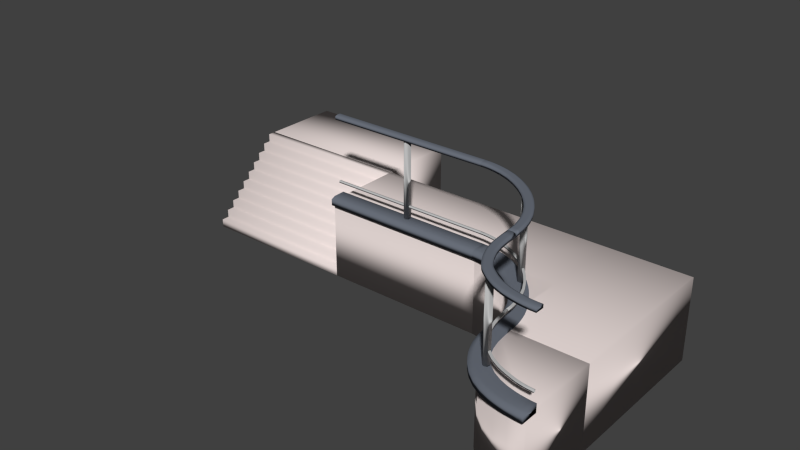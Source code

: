 # Source: architecture.blend  (saved by Blender 2.78.0; exported with 4.5.12 LTS)
import bpy
from mathutils import Matrix  # noqa: F401  (used for matrix-valued properties, if any)

bpy.ops.wm.read_factory_settings(use_empty=True)
scene = bpy.context.scene
scene.name = 'Scene'

# ---- collections
col_collection_1 = bpy.data.collections.new('Collection 1'); scene.collection.children.link(col_collection_1)

# ---- materials (node trees are filled in below, after node groups)
mat_rubberized_gray = bpy.data.materials.new('Rubberized Gray')
mat_rubberized_gray.alpha_threshold = 0.0
mat_rubberized_gray.roughness = 0.5
mat_science_white = bpy.data.materials.new('Science White')
mat_science_white.alpha_threshold = 0.0
mat_science_white.roughness = 0.5
mat_metallic_gray = bpy.data.materials.new('Metallic Gray')
mat_metallic_gray.alpha_threshold = 0.0
mat_metallic_gray.roughness = 0.5
mat_rubberized_gray_002 = bpy.data.materials.new('Rubberized Gray.002')
mat_rubberized_gray_002.alpha_threshold = 0.0
mat_rubberized_gray_002.roughness = 0.5
mat_metallic_gray_004 = bpy.data.materials.new('Metallic Gray.004')
mat_metallic_gray_004.alpha_threshold = 0.0
mat_metallic_gray_004.roughness = 0.5

# ---- material node trees
mat_rubberized_gray.use_nodes = True; mat_rubberized_gray.node_tree.nodes.clear()
_N = mat_rubberized_gray.node_tree.nodes; _L = mat_rubberized_gray.node_tree.links
n0 = _N.new('ShaderNodeOutputMaterial'); n0.name = 'Material Output'; n0.location = (300, 300)
n1 = _N.new('ShaderNodeBsdfDiffuse'); n1.name = 'Diffuse BSDF'; n1.location = (10, 300)
n1.inputs[0].default_value = (0.1529, 0.1714, 0.2086, 1.0)
_L.new(n1.outputs[0], n0.inputs[0])
n0.is_active_output = True
mat_science_white.use_nodes = True; mat_science_white.node_tree.nodes.clear()
_N = mat_science_white.node_tree.nodes; _L = mat_science_white.node_tree.links
n0 = _N.new('ShaderNodeOutputMaterial'); n0.name = 'Material Output'; n0.location = (300, 300)
n1 = _N.new('ShaderNodeBsdfDiffuse'); n1.name = 'Diffuse BSDF'; n1.location = (10, 300)
n1.inputs[0].default_value = (0.7991, 0.7011, 0.6795, 1.0)
_L.new(n1.outputs[0], n0.inputs[0])
n0.is_active_output = True
mat_metallic_gray.use_nodes = True; mat_metallic_gray.node_tree.nodes.clear()
_N = mat_metallic_gray.node_tree.nodes; _L = mat_metallic_gray.node_tree.links
n0 = _N.new('ShaderNodeOutputMaterial'); n0.name = 'Material Output'; n0.location = (300, 300)
n1 = _N.new('ShaderNodeBsdfDiffuse'); n1.name = 'Diffuse BSDF'; n1.location = (10, 300)
n1.inputs[0].default_value = (0.5457, 0.5457, 0.5457, 1.0)
_L.new(n1.outputs[0], n0.inputs[0])
n0.is_active_output = True
mat_rubberized_gray_002.use_nodes = True; mat_rubberized_gray_002.node_tree.nodes.clear()
_N = mat_rubberized_gray_002.node_tree.nodes; _L = mat_rubberized_gray_002.node_tree.links
n0 = _N.new('ShaderNodeOutputMaterial'); n0.name = 'Material Output'; n0.location = (300, 300)
n1 = _N.new('ShaderNodeBsdfDiffuse'); n1.name = 'Diffuse BSDF'; n1.location = (10, 300)
n1.inputs[0].default_value = (0.1529, 0.1714, 0.2086, 1.0)
_L.new(n1.outputs[0], n0.inputs[0])
n0.is_active_output = True
mat_metallic_gray_004.use_nodes = True; mat_metallic_gray_004.node_tree.nodes.clear()
_N = mat_metallic_gray_004.node_tree.nodes; _L = mat_metallic_gray_004.node_tree.links
n0 = _N.new('ShaderNodeOutputMaterial'); n0.name = 'Material Output'; n0.location = (300, 300)
n1 = _N.new('ShaderNodeBsdfDiffuse'); n1.name = 'Diffuse BSDF'; n1.location = (10, 300)
n1.inputs[0].default_value = (0.5457, 0.5457, 0.5457, 1.0)
_L.new(n1.outputs[0], n0.inputs[0])
n0.is_active_output = True

# ---- world
world_world = bpy.data.worlds.new('World'); scene.world = world_world
world_world.color = (0.05088, 0.05088, 0.05088)
world_world.use_sun_shadow = False
world_world.sun_shadow_jitter_overblur = 0.0
world_world.cycles.sampling_method = 'NONE'
world_world.cycles.sample_map_resolution = 256

# ---- meshes
me_cube_005 = bpy.data.meshes.new('Cube.005')
me_cube_005.from_pydata([(-1.0, -1.0, -1.0), (-1.0, 1.0, -1.0), (1.0, -1.0, -1.0), (1.0, 1.0, -1.0), (-1.0, -1.0, 0.5026), (-1.0, -0.5026, 1.0), (-1.0, 0.5026, 1.0), (-1.0, 1.0, 0.5026), (1.0, -0.5026, 1.0), (1.0, -1.0, 0.5026), (1.0, 1.0, 0.5026), (1.0, 0.5026, 1.0), (1.192e-07, 0.7859, -40.0), (1.192e-07, 0.7859, 0.0), (0.03403, 0.3929, -40.0), (0.03403, 0.3929, 0.0), (0.03403, -0.3929, -40.0), (0.03403, -0.3929, 0.0), (1.158e-07, -0.7859, -40.0), (1.158e-07, -0.7859, 0.0), (-0.03403, -0.3929, -40.0), (-0.03403, -0.3929, 0.0), (-0.03403, 0.3929, -40.0), (-0.03403, 0.3929, 0.0), (-1.0, -0.25, -32.5), (-1.0, -0.25, -31.5), (-1.0, 0.25, -32.5), (-1.0, 0.25, -31.5), (1.0, -0.25, -32.5), (1.0, -0.25, -31.5), (1.0, 0.25, -32.5), (1.0, 0.25, -31.5), (-1.0, -3.0, -42.0), (-1.0, 1.0, -42.0), (-1.0, 1.0, -38.0), (1.0, -3.0, -42.0), (1.0, 1.0, -42.0), (1.0, 1.0, -38.0), (-1.0, -3.0, -39.0), (-1.0, -2.0, -38.0), (1.0, -2.0, -38.0), (1.0, -3.0, -39.0), (-1.0, -2.0, -80.0), (-1.0, 18.0, -80.0), (-1.0, 18.0, -40.0), (1.0, -2.0, -80.0), (1.0, 18.0, -80.0), (1.0, 18.0, -40.0), (1.0, 1.0, -42.0), (-1.0, 1.0, -40.0), (-1.0, 1.0, -42.0), (-1.0, -2.0, -42.0), (1.0, 1.0, -40.0), (1.0, -2.0, -42.0)], [], [(8, 11, 6, 5), (10, 11, 8, 9, 2, 3), (4, 5, 6, 7, 1, 0), (0, 1, 3, 2), (7, 10, 3, 1), (6, 11, 10, 7), (8, 5, 4, 9), (9, 4, 0, 2), (12, 13, 15, 14), (14, 15, 17, 16), (16, 17, 19, 18), (18, 19, 21, 20), (15, 13, 23, 21, 19, 17), (22, 23, 13, 12), (20, 21, 23, 22), (12, 14, 16, 18, 20, 22), (25, 27, 26, 24), (27, 31, 30, 26), (31, 29, 28, 30), (29, 25, 24, 28), (24, 26, 30, 28), (29, 31, 27, 25), (40, 37, 34, 39), (34, 37, 36, 33), (38, 39, 34, 33, 32), (32, 33, 36, 35), (37, 40, 41, 35, 36), (40, 39, 38, 41), (41, 38, 32, 35), (44, 47, 46, 43), (47, 52, 48, 53, 45, 46), (42, 43, 46, 45), (50, 48, 52, 49), (51, 50, 49, 44, 43, 42), (49, 52, 47, 44), (53, 51, 42, 45), (48, 50, 51, 53)])
me_cube_005.polygons.foreach_set('use_smooth', [True] * 37)
me_cube_005.polygons.foreach_set('material_index', [0, 0, 0, 0, 0, 0, 0, 0, 2, 2, 2, 2, 2, 2, 2, 2, 2, 2, 2, 2, 2, 2, 0, 0, 0, 0, 0, 0, 0, 1, 1, 1, 0, 1, 1, 1, 0])
me_cube_005.materials.append(mat_rubberized_gray)
me_cube_005.materials.append(mat_science_white)
me_cube_005.materials.append(mat_metallic_gray)
me_cube_005.use_remesh_preserve_volume = False
me_cube_005.use_remesh_preserve_attributes = False
me_cube_005.use_mirror_vertex_groups = False
me_cube_005.update()
me_cube_001 = bpy.data.meshes.new('Cube.001')
me_cube_001.from_pydata([(-1.0, -1.0, -1.0), (-1.0, -1.0, 1.0), (-1.0, 1.0, -1.0), (-1.0, 1.0, 1.0), (1.0, -1.0, -1.0), (1.0, -1.0, 1.0), (1.0, 1.0, -1.0), (1.0, 1.0, 1.0)], [], [(1, 3, 2, 0), (3, 7, 6, 2), (7, 5, 4, 6), (5, 1, 0, 4), (0, 2, 6, 4), (5, 7, 3, 1)])
me_cube_001.polygons.foreach_set('use_smooth', [True] * 6)
me_cube_001.materials.append(mat_science_white)
me_cube_001.use_remesh_preserve_volume = False
me_cube_001.use_remesh_preserve_attributes = False
me_cube_001.use_mirror_vertex_groups = False
me_cube_001.update()
me_cube_002 = bpy.data.meshes.new('Cube.002')
me_cube_002.from_pydata([(-1.0, 0.8, 1.0), (-1.0, 1.0, 1.0), (-1.0, 1.0, -1.0), (-1.0, -1.0, -1.0), (-1.0, -1.0, -0.8), (-1.0, -0.8, -0.8), (-1.0, -0.8, -0.6), (-1.0, -0.6, -0.6), (-1.0, -0.6, -0.4), (-1.0, -0.4, -0.4), (-1.0, -0.4, -0.2), (-1.0, -0.2, -0.2), (-1.0, -0.2, 0.0), (-1.0, 2.384e-07, 0.0), (-1.0, 2.384e-07, 0.2), (-1.0, 0.2, 0.2), (-1.0, 0.2, 0.4), (-1.0, 0.4, 0.4), (-1.0, 0.4, 0.6), (-1.0, 0.6, 0.6), (-1.0, 0.6, 0.8), (-1.0, 0.8, 0.8), (1.0, 0.8, 1.0), (1.0, 1.0, 1.0), (1.0, 1.0, -1.0), (1.0, -1.0, -1.0), (1.0, 0.8, 0.8), (1.0, 0.6, 0.8), (1.0, 0.6, 0.6), (1.0, 0.4, 0.6), (1.0, 0.4, 0.4), (1.0, 0.2, 0.4), (1.0, 0.2, 0.2), (1.0, 2.384e-07, 0.2), (1.0, 2.384e-07, 0.0), (1.0, -0.2, 0.0), (1.0, -0.2, -0.2), (1.0, -0.4, -0.2), (1.0, -0.4, -0.4), (1.0, -0.6, -0.4), (1.0, -0.6, -0.6), (1.0, -0.8, -0.6), (1.0, -0.8, -0.8), (1.0, -1.0, -0.8)], [], [(0, 1, 2, 3, 4, 5, 6, 7, 8, 9, 10, 11, 12, 13, 14, 15, 16, 17, 18, 19, 20, 21), (22, 23, 1, 0), (1, 23, 24, 2), (3, 2, 24, 25), (23, 22, 26, 27, 28, 29, 30, 31, 32, 33, 34, 35, 36, 37, 38, 39, 40, 41, 42, 43, 25, 24), (4, 3, 25, 43), (22, 0, 21, 26), (20, 27, 26, 21), (27, 20, 19, 28), (18, 29, 28, 19), (29, 18, 17, 30), (16, 31, 30, 17), (31, 16, 15, 32), (14, 33, 32, 15), (33, 14, 13, 34), (12, 35, 34, 13), (35, 12, 11, 36), (10, 37, 36, 11), (37, 10, 9, 38), (8, 39, 38, 9), (39, 8, 7, 40), (6, 41, 40, 7), (41, 6, 5, 42), (4, 43, 42, 5)])
me_cube_002.polygons.foreach_set('use_smooth', [True] * 24)
me_cube_002.materials.append(mat_science_white)
me_cube_002.use_remesh_preserve_volume = False
me_cube_002.use_remesh_preserve_attributes = False
me_cube_002.use_mirror_vertex_groups = False
me_cube_002.update()
me_cube_019 = bpy.data.meshes.new('Cube.019')
me_cube_019.from_pydata([(-0.8049, -2.384, -80.0), (-0.8049, -2.384, -40.0), (-0.6173, -3.522, -80.0), (-0.6173, -3.522, -40.0), (-0.4444, -5.371, -80.0), (-0.4444, -5.371, -40.0), (-0.2929, -7.858, -80.0), (-0.2929, -7.858, -40.0), (-0.1685, -10.89, -80.0), (-0.1685, -10.89, -40.0), (-0.07612, -14.35, -80.0), (-0.07612, -14.35, -40.0), (-0.01921, -18.1, -80.0), (-0.01921, -18.1, -40.0), (1.0, -22.0, -40.0), (2.384e-07, -22.0, -40.0), (2.384e-07, -22.0, -80.0), (1.0, -22.0, -80.0), (1.0, -2.0, -40.0), (1.0, -2.0, -80.0), (2.384e-07, -2.0, -40.0), (2.384e-07, -2.0, -80.0), (2.384e-07, 18.0, -40.0), (1.0, 18.0, -40.0), (1.0, 18.0, -80.0), (2.384e-07, 18.0, -80.0), (-1.0, -2.0, -40.0), (-1.0, 18.0, -40.0), (-1.0, 18.0, -80.0), (-1.0, -2.0, -80.0), (-1.0, -1.0, -1.0), (-1.0, 1.0, -1.0), (-1.0, -1.0, 0.5026), (-1.0, -0.5026, 1.0), (-1.0, 0.5026, 1.0), (-1.0, 1.0, 0.5026), (0.15, -22.0, -1.0), (0.1442, -20.61, -1.0), (0.1386, -19.33, -1.0), (0.126, -18.08, -1.0), (0.1108, -16.84, -1.0), (0.09223, -15.63, -1.0), (0.06883, -14.45, -1.0), (0.04482, -13.28, -1.0), (0.01439, -12.17, -1.0), (-0.01616, -11.07, -1.0), (-0.05107, -10.02, -1.0), (-0.08767, -8.993, -1.0), (-0.1264, -8.001, -1.0), (-0.1683, -7.062, -1.0), (-0.2105, -6.129, -1.0), (-0.2574, -5.289, -1.0), (-0.3043, -4.45, -1.0), (-0.3543, -3.686, -1.0), (-0.4056, -2.954, -1.0), (-0.4584, -2.267, -1.0), (-0.5137, -1.656, -1.0), (-0.5692, -1.051, -1.0), (-0.628, -0.5804, -1.0), (-0.687, -0.1127, -1.0), (-0.7479, 0.2442, -1.0), (-0.8098, 0.5471, -1.0), (-0.8724, 0.7834, -1.0), (-0.9362, 0.929, -1.0), (-0.9431, -1.066, -1.0), (-0.8862, -1.198, -1.0), (-0.83, -1.412, -1.0), (-0.7742, -1.685, -1.0), (-0.7191, -2.007, -1.0), (-0.6655, -2.435, -1.0), (-0.6118, -2.86, -1.0), (-0.561, -3.419, -1.0), (-0.5102, -3.978, -1.0), (-0.4616, -4.612, -1.0), (-0.4142, -5.288, -1.0), (-0.368, -5.993, -1.0), (-0.3246, -6.771, -1.0), (-0.2811, -7.547, -1.0), (-0.2421, -8.412, -1.0), (-0.2032, -9.28, -1.0), (-0.1675, -10.2, -1.0), (-0.1337, -11.14, -1.0), (-0.1015, -12.11, -1.0), (-0.07351, -13.13, -1.0), (-0.04543, -14.14, -1.0), (-0.0237, -15.21, -1.0), (-0.002301, -16.28, -1.0), (0.01448, -17.38, -1.0), (0.02815, -18.5, -1.0), (0.03969, -19.62, -1.0), (0.04449, -20.76, -1.0), (0.05, -22.0, -1.0), (-0.9379, 0.4327, 1.0), (-0.8758, 0.2907, 1.0), (-0.8148, 0.05986, 1.0), (-0.7545, -0.2357, 1.0), (-0.695, -0.5837, 1.0), (-0.6373, -1.042, 1.0), (-0.5798, -1.501, 1.0), (-0.5255, -2.095, 1.0), (-0.4713, -2.693, 1.0), (-0.4195, -3.367, 1.0), (-0.3692, -4.085, 1.0), (-0.3202, -4.834, 1.0), (-0.2741, -5.658, 1.0), (-0.2281, -6.482, 1.0), (-0.1867, -7.398, 1.0), (-0.1455, -8.319, 1.0), (-0.1075, -9.292, 1.0), (-0.07163, -10.3, 1.0), (-0.03738, -11.33, 1.0), (-0.007476, -12.41, 1.0), (0.02237, -13.49, 1.0), (0.04581, -14.64, 1.0), (0.06872, -15.79, 1.0), (0.08685, -16.98, 1.0), (0.1016, -18.19, 1.0), (0.114, -19.4, 1.0), (0.1194, -20.64, 1.0), (0.1251, -22.0, 1.0), (0.15, -22.0, 0.5026), (0.1442, -20.61, 0.5026), (0.1386, -19.33, 0.5026), (0.126, -18.08, 0.5026), (0.1108, -16.84, 0.5026), (0.09223, -15.63, 0.5026), (0.06883, -14.45, 0.5026), (0.04482, -13.28, 0.5026), (0.01439, -12.17, 0.5026), (-0.01616, -11.07, 0.5026), (-0.05107, -10.02, 0.5026), (-0.08767, -8.993, 0.5026), (-0.1264, -8.001, 0.5026), (-0.1683, -7.062, 0.5026), (-0.2105, -6.129, 0.5026), (-0.2574, -5.289, 0.5026), (-0.3043, -4.45, 0.5026), (-0.3543, -3.686, 0.5026), (-0.4056, -2.954, 0.5026), (-0.4584, -2.267, 0.5026), (-0.5137, -1.656, 0.5026), (-0.5692, -1.051, 0.5026), (-0.628, -0.5804, 0.5026), (-0.687, -0.1127, 0.5026), (-0.7479, 0.2442, 0.5026), (-0.8098, 0.5471, 0.5026), (-0.8724, 0.7834, 0.5026), (-0.9362, 0.929, 0.5026), (0.07487, -22.0, 1.0), (0.06929, -20.72, 1.0), (0.0643, -19.55, 1.0), (0.05248, -18.39, 1.0), (0.03844, -17.25, 1.0), (0.02121, -16.12, 1.0), (-0.0006872, -15.02, 1.0), (-0.02298, -13.93, 1.0), (-0.05165, -12.89, 1.0), (-0.08026, -11.85, 1.0), (-0.1132, -10.86, 1.0), (-0.1476, -9.898, 1.0), (-0.1841, -8.962, 1.0), (-0.2237, -8.076, 1.0), (-0.2636, -7.194, 1.0), (-0.3079, -6.402, 1.0), (-0.3522, -5.609, 1.0), (-0.3993, -4.89, 1.0), (-0.4477, -4.2, 1.0), (-0.4973, -3.553, 1.0), (-0.5492, -2.98, 1.0), (-0.6012, -2.41, 1.0), (-0.6562, -1.974, 1.0), (-0.7111, -1.536, 1.0), (-0.7677, -1.205, 1.0), (-0.825, -0.9246, 1.0), (-0.8827, -0.7049, 1.0), (-0.9414, -0.57, 1.0), (-0.9431, -1.066, 0.5026), (-0.8862, -1.198, 0.5026), (-0.83, -1.412, 0.5026), (-0.7742, -1.685, 0.5026), (-0.7191, -2.007, 0.5026), (-0.6655, -2.435, 0.5026), (-0.6118, -2.86, 0.5026), (-0.561, -3.419, 0.5026), (-0.5102, -3.978, 0.5026), (-0.4616, -4.612, 0.5026), (-0.4142, -5.288, 0.5026), (-0.368, -5.993, 0.5026), (-0.3246, -6.771, 0.5026), (-0.2811, -7.547, 0.5026), (-0.2421, -8.412, 0.5026), (-0.2032, -9.28, 0.5026), (-0.1675, -10.2, 0.5026), (-0.1337, -11.14, 0.5026), (-0.1015, -12.11, 0.5026), (-0.07351, -13.13, 0.5026), (-0.04543, -14.14, 0.5026), (-0.0237, -15.21, 0.5026), (-0.002301, -16.28, 0.5026), (0.01448, -17.38, 0.5026), (0.02815, -18.5, 0.5026), (0.03969, -19.62, 0.5026), (0.04449, -20.76, 0.5026), (0.05, -22.0, 0.5026), (-1.0, -3.0, -42.0), (-1.0, 1.0, -42.0), (-1.0, 1.0, -38.0), (-1.0, -3.0, -39.0), (-1.0, -2.0, -38.0), (-0.9362, 0.9341, -38.0), (-0.8724, 0.7834, -38.0), (-0.8098, 0.5471, -38.0), (-0.7479, 0.2442, -38.0), (-0.687, -0.1127, -38.0), (-0.628, -0.5804, -38.0), (-0.5691, -1.051, -38.0), (-0.5137, -1.656, -38.0), (-0.4584, -2.267, -38.0), (-0.4056, -2.954, -38.0), (-0.3543, -3.686, -38.0), (-0.3043, -4.45, -38.0), (-0.2574, -5.289, -38.0), (-0.2105, -6.129, -38.0), (-0.1683, -7.062, -38.0), (-0.1264, -8.001, -38.0), (-0.08767, -8.993, -38.0), (-0.05107, -10.02, -38.0), (-0.01616, -11.07, -38.0), (0.01439, -12.17, -38.0), (0.04482, -13.28, -38.0), (0.06883, -14.45, -38.0), (0.09223, -15.63, -38.0), (0.1108, -16.84, -38.0), (0.126, -18.08, -38.0), (0.1386, -19.33, -38.0), (0.1464, -20.61, -38.0), (0.15, -22.0, -38.0), (0.15, -22.0, -42.0), (0.1464, -20.61, -42.0), (0.1386, -19.33, -42.0), (0.126, -18.08, -42.0), (0.1108, -16.84, -42.0), (0.09223, -15.63, -42.0), (0.06883, -14.45, -42.0), (0.04482, -13.28, -42.0), (0.01439, -12.17, -42.0), (-0.01616, -11.07, -42.0), (-0.05107, -10.02, -42.0), (-0.08767, -8.993, -42.0), (-0.1264, -8.001, -42.0), (-0.1683, -7.062, -42.0), (-0.2105, -6.129, -42.0), (-0.2574, -5.289, -42.0), (-0.3043, -4.45, -42.0), (-0.3543, -3.686, -42.0), (-0.4056, -2.954, -42.0), (-0.4584, -2.267, -42.0), (-0.5137, -1.656, -42.0), (-0.5691, -1.051, -42.0), (-0.628, -0.5804, -42.0), (-0.687, -0.1127, -42.0), (-0.7479, 0.2442, -42.0), (-0.8098, 0.5471, -42.0), (-0.8724, 0.7834, -42.0), (-0.9362, 0.9341, -42.0), (-0.95, -3.056, -42.0), (-0.8999, -3.179, -42.0), (-0.8502, -3.371, -42.0), (-0.8005, -3.615, -42.0), (-0.7513, -3.901, -42.0), (-0.7029, -4.289, -42.0), (-0.6544, -4.669, -42.0), (-0.6082, -5.181, -42.0), (-0.5619, -5.69, -42.0), (-0.5175, -6.27, -42.0), (-0.4741, -6.89, -42.0), (-0.4316, -7.536, -42.0), (-0.3918, -8.252, -42.0), (-0.3517, -8.964, -42.0), (-0.3159, -9.762, -42.0), (-0.2801, -10.56, -42.0), (-0.2473, -11.4, -42.0), (-0.2164, -12.27, -42.0), (-0.1868, -13.15, -42.0), (-0.1614, -14.08, -42.0), (-0.1357, -15.0, -42.0), (-0.1162, -15.97, -42.0), (-0.09683, -16.94, -42.0), (-0.08184, -17.92, -42.0), (-0.06968, -18.91, -42.0), (-0.05927, -19.91, -42.0), (-0.053, -20.91, -42.0), (-0.05, -22.0, -42.0), (-3.927e-07, -22.0, -38.0), (-0.003146, -20.83, -38.0), (-0.00979, -19.76, -38.0), (-0.02077, -18.71, -38.0), (-0.03368, -17.65, -38.0), (-0.04956, -16.61, -38.0), (-0.06996, -15.59, -38.0), (-0.09055, -14.57, -38.0), (-0.1175, -13.6, -38.0), (-0.1441, -12.63, -38.0), (-0.175, -11.71, -38.0), (-0.2074, -10.8, -38.0), (-0.2417, -9.92, -38.0), (-0.279, -9.087, -38.0), (-0.3164, -8.255, -38.0), (-0.3582, -7.511, -38.0), (-0.3998, -6.764, -38.0), (-0.4441, -6.089, -38.0), (-0.4895, -5.441, -38.0), (-0.536, -4.834, -38.0), (-0.5846, -4.3, -38.0), (-0.6331, -3.765, -38.0), (-0.6842, -3.362, -38.0), (-0.7352, -2.954, -38.0), (-0.7874, -2.65, -38.0), (-0.8401, -2.391, -38.0), (-0.893, -2.188, -38.0), (-0.9465, -2.059, -38.0), (-0.95, -3.056, -39.0), (-0.8999, -3.179, -39.0), (-0.8502, -3.371, -39.0), (-0.8005, -3.615, -39.0), (-0.7513, -3.901, -39.0), (-0.7029, -4.289, -39.0), (-0.6544, -4.669, -39.0), (-0.6082, -5.181, -39.0), (-0.5619, -5.69, -39.0), (-0.5175, -6.27, -39.0), (-0.4741, -6.89, -39.0), (-0.4316, -7.536, -39.0), (-0.3918, -8.252, -39.0), (-0.3517, -8.964, -39.0), (-0.3159, -9.762, -39.0), (-0.2801, -10.56, -39.0), (-0.2473, -11.4, -39.0), (-0.2164, -12.27, -39.0), (-0.1868, -13.15, -39.0), (-0.1614, -14.08, -39.0), (-0.1357, -15.0, -39.0), (-0.1162, -15.97, -39.0), (-0.09683, -16.94, -39.0), (-0.08184, -17.92, -39.0), (-0.06968, -18.91, -39.0), (-0.05927, -19.91, -39.0), (-0.053, -20.91, -39.0), (-0.05, -22.0, -39.0), (-1.0, -0.25, -32.5), (-1.0, -0.25, -31.5), (-1.0, 0.25, -32.5), (-1.0, 0.25, -31.5), (-0.9388, 0.1834, -31.5), (-0.8776, 0.04051, -31.5), (-0.8174, -0.1875, -31.5), (-0.7578, -0.4794, -31.5), (-0.699, -0.8229, -31.5), (-0.6421, -1.276, -31.5), (-0.5851, -1.729, -31.5), (-0.5314, -2.317, -31.5), (-0.4778, -2.909, -31.5), (-0.4266, -3.576, -31.5), (-0.3768, -4.287, -31.5), (-0.3282, -5.029, -31.5), (-0.2826, -5.845, -31.5), (-0.237, -6.661, -31.5), (-0.196, -7.568, -31.5), (-0.1552, -8.481, -31.5), (-0.1176, -9.444, -31.5), (-0.08206, -10.44, -31.5), (-0.04815, -11.46, -31.5), (-0.01858, -12.53, -31.5), (0.01098, -13.6, -31.5), (0.03413, -14.74, -31.5), (0.05678, -15.88, -31.5), (0.07469, -17.05, -31.5), (0.08929, -18.24, -31.5), (0.1015, -19.44, -31.5), (0.1094, -20.66, -31.5), (0.1125, -22.0, -31.5), (0.1125, -22.0, -32.5), (0.1094, -20.66, -32.5), (0.1015, -19.44, -32.5), (0.08929, -18.24, -32.5), (0.07469, -17.05, -32.5), (0.05678, -15.88, -32.5), (0.03413, -14.74, -32.5), (0.01098, -13.6, -32.5), (-0.01858, -12.53, -32.5), (-0.04815, -11.46, -32.5), (-0.08206, -10.44, -32.5), (-0.1176, -9.444, -32.5), (-0.1552, -8.481, -32.5), (-0.196, -7.568, -32.5), (-0.237, -6.661, -32.5), (-0.2826, -5.845, -32.5), (-0.3282, -5.029, -32.5), (-0.3768, -4.287, -32.5), (-0.4266, -3.576, -32.5), (-0.4778, -2.909, -32.5), (-0.5314, -2.317, -32.5), (-0.5851, -1.729, -32.5), (-0.6421, -1.276, -32.5), (-0.699, -0.8229, -32.5), (-0.7578, -0.4794, -32.5), (-0.8174, -0.1875, -32.5), (-0.8776, 0.04051, -32.5), (-0.9388, 0.1834, -32.5), (0.0875, -22.0, -31.5), (0.08446, -20.7, -31.5), (0.0768, -19.51, -31.5), (0.06483, -18.34, -31.5), (0.05061, -17.18, -31.5), (0.03315, -16.04, -31.5), (0.011, -14.93, -31.5), (-0.01159, -13.82, -31.5), (-0.04055, -12.77, -31.5), (-0.06948, -11.72, -31.5), (-0.1027, -10.72, -31.5), (-0.1376, -9.746, -31.5), (-0.1744, -8.8, -31.5), (-0.2144, -7.906, -31.5), (-0.2546, -7.015, -31.5), (-0.2994, -6.215, -31.5), (-0.3441, -5.415, -31.5), (-0.3918, -4.687, -31.5), (-0.4406, -3.991, -31.5), (-0.4908, -3.337, -31.5), (-0.5432, -2.758, -31.5), (-0.5958, -2.182, -31.5), (-0.6514, -1.739, -31.5), (-0.7071, -1.296, -31.5), (-0.7644, -0.9618, -31.5), (-0.8224, -0.6772, -31.5), (-0.881, -0.4547, -31.5), (-0.9405, -0.3154, -31.5), (-0.9405, -0.3154, -32.5), (-0.881, -0.4547, -32.5), (-0.8224, -0.6772, -32.5), (-0.7644, -0.9618, -32.5), (-0.7071, -1.296, -32.5), (-0.6514, -1.739, -32.5), (-0.5958, -2.182, -32.5), (-0.5432, -2.758, -32.5), (-0.4908, -3.337, -32.5), (-0.4406, -3.991, -32.5), (-0.3918, -4.687, -32.5), (-0.3441, -5.415, -32.5), (-0.2994, -6.215, -32.5), (-0.2546, -7.015, -32.5), (-0.2144, -7.906, -32.5), (-0.1744, -8.8, -32.5), (-0.1376, -9.746, -32.5), (-0.1027, -10.72, -32.5), (-0.06948, -11.72, -32.5), (-0.04055, -12.77, -32.5), (-0.01159, -13.82, -32.5), (0.011, -14.93, -32.5), (0.03315, -16.04, -32.5), (0.05061, -17.18, -32.5), (0.06483, -18.34, -32.5), (0.0768, -19.51, -32.5), (0.08446, -20.7, -32.5), (0.0875, -22.0, -32.5), (-0.265, -6.274, -40.0), (-0.265, -6.274, 0.0), (-0.2261, -6.377, -40.0), (-0.2261, -6.377, 0.0), (-0.211, -7.103, -40.0), (-0.211, -7.103, 0.0), (-0.235, -7.726, -40.0), (-0.235, -7.726, 0.0), (-0.2739, -7.623, -40.0), (-0.2739, -7.623, 0.0), (-0.289, -6.897, -40.0), (-0.289, -6.897, 0.0)], [], [(0, 2, 3, 1), (2, 4, 5, 3), (4, 6, 7, 5), (6, 8, 9, 7), (8, 10, 11, 9), (10, 12, 13, 11), (18, 14, 17, 19), (20, 15, 14, 18), (19, 17, 16, 21), (22, 23, 24, 25), (19, 24, 23, 18), (21, 25, 24, 19), (18, 23, 22, 20), (22, 27, 26, 20), (25, 28, 27, 22), (21, 29, 28, 25), (15, 13, 12, 16), (1, 26, 29, 0), (15, 16, 17, 14), (26, 27, 28, 29), (3, 5, 7, 9, 11, 13, 15, 20, 26, 1), (0, 29, 21, 16, 12, 10, 8, 6, 4, 2), (175, 92, 34, 33), (32, 33, 34, 35, 31, 30), (175, 33, 32, 176), (176, 32, 30, 64), (203, 202, 90, 91), (202, 201, 89, 90), (201, 200, 88, 89), (200, 199, 87, 88), (199, 198, 86, 87), (198, 197, 85, 86), (197, 196, 84, 85), (196, 195, 83, 84), (195, 194, 82, 83), (194, 193, 81, 82), (193, 192, 80, 81), (192, 191, 79, 80), (191, 190, 78, 79), (190, 189, 77, 78), (189, 188, 76, 77), (188, 187, 75, 76), (187, 186, 74, 75), (186, 185, 73, 74), (185, 184, 72, 73), (184, 183, 71, 72), (183, 182, 70, 71), (182, 181, 69, 70), (181, 180, 68, 69), (180, 179, 67, 68), (179, 178, 66, 67), (178, 177, 65, 66), (177, 176, 64, 65), (148, 149, 202, 203), (149, 150, 201, 202), (150, 151, 200, 201), (151, 152, 199, 200), (152, 153, 198, 199), (153, 154, 197, 198), (154, 155, 196, 197), (155, 156, 195, 196), (156, 157, 194, 195), (157, 158, 193, 194), (158, 159, 192, 193), (159, 160, 191, 192), (160, 161, 190, 191), (161, 162, 189, 190), (162, 163, 188, 189), (163, 164, 187, 188), (164, 165, 186, 187), (165, 166, 185, 186), (166, 167, 184, 185), (167, 168, 183, 184), (168, 169, 182, 183), (169, 170, 181, 182), (170, 171, 180, 181), (171, 172, 179, 180), (172, 173, 178, 179), (173, 174, 177, 178), (174, 175, 176, 177), (34, 92, 147, 35), (92, 93, 146, 147), (93, 94, 145, 146), (94, 95, 144, 145), (95, 96, 143, 144), (96, 97, 142, 143), (97, 98, 141, 142), (98, 99, 140, 141), (99, 100, 139, 140), (100, 101, 138, 139), (101, 102, 137, 138), (102, 103, 136, 137), (103, 104, 135, 136), (104, 105, 134, 135), (105, 106, 133, 134), (106, 107, 132, 133), (107, 108, 131, 132), (108, 109, 130, 131), (109, 110, 129, 130), (110, 111, 128, 129), (111, 112, 127, 128), (112, 113, 126, 127), (113, 114, 125, 126), (114, 115, 124, 125), (115, 116, 123, 124), (116, 117, 122, 123), (117, 118, 121, 122), (118, 119, 120, 121), (35, 147, 63, 31), (147, 146, 62, 63), (146, 145, 61, 62), (145, 144, 60, 61), (144, 143, 59, 60), (143, 142, 58, 59), (142, 141, 57, 58), (141, 140, 56, 57), (140, 139, 55, 56), (139, 138, 54, 55), (138, 137, 53, 54), (137, 136, 52, 53), (136, 135, 51, 52), (135, 134, 50, 51), (134, 133, 49, 50), (133, 132, 48, 49), (132, 131, 47, 48), (131, 130, 46, 47), (130, 129, 45, 46), (129, 128, 44, 45), (128, 127, 43, 44), (127, 126, 42, 43), (126, 125, 41, 42), (125, 124, 40, 41), (124, 123, 39, 40), (123, 122, 38, 39), (122, 121, 37, 38), (121, 120, 36, 37), (30, 31, 63, 64), (64, 63, 62, 65), (65, 62, 61, 66), (66, 61, 60, 67), (67, 60, 59, 68), (68, 59, 58, 69), (69, 58, 57, 70), (70, 57, 56, 71), (71, 56, 55, 72), (72, 55, 54, 73), (73, 54, 53, 74), (74, 53, 52, 75), (75, 52, 51, 76), (76, 51, 50, 77), (77, 50, 49, 78), (78, 49, 48, 79), (79, 48, 47, 80), (80, 47, 46, 81), (81, 46, 45, 82), (82, 45, 44, 83), (83, 44, 43, 84), (84, 43, 42, 85), (85, 42, 41, 86), (86, 41, 40, 87), (87, 40, 39, 88), (88, 39, 38, 89), (89, 38, 37, 90), (90, 37, 36, 91), (148, 119, 118, 149), (149, 118, 117, 150), (150, 117, 116, 151), (151, 116, 115, 152), (152, 115, 114, 153), (153, 114, 113, 154), (154, 113, 112, 155), (155, 112, 111, 156), (156, 111, 110, 157), (157, 110, 109, 158), (158, 109, 108, 159), (159, 108, 107, 160), (160, 107, 106, 161), (161, 106, 105, 162), (162, 105, 104, 163), (163, 104, 103, 164), (164, 103, 102, 165), (165, 102, 101, 166), (166, 101, 100, 167), (167, 100, 99, 168), (168, 99, 98, 169), (169, 98, 97, 170), (170, 97, 96, 171), (171, 96, 95, 172), (172, 95, 94, 173), (173, 94, 93, 174), (174, 93, 92, 175), (91, 36, 120, 119, 148, 203), (320, 209, 206, 208), (207, 208, 206, 205, 204), (320, 208, 207, 321), (321, 207, 204, 265), (348, 347, 291, 292), (347, 346, 290, 291), (346, 345, 289, 290), (345, 344, 288, 289), (344, 343, 287, 288), (343, 342, 286, 287), (342, 341, 285, 286), (341, 340, 284, 285), (340, 339, 283, 284), (339, 338, 282, 283), (338, 337, 281, 282), (337, 336, 280, 281), (336, 335, 279, 280), (335, 334, 278, 279), (334, 333, 277, 278), (333, 332, 276, 277), (332, 331, 275, 276), (331, 330, 274, 275), (330, 329, 273, 274), (329, 328, 272, 273), (328, 327, 271, 272), (327, 326, 270, 271), (326, 325, 269, 270), (325, 324, 268, 269), (324, 323, 267, 268), (323, 322, 266, 267), (322, 321, 265, 266), (293, 294, 347, 348), (294, 295, 346, 347), (295, 296, 345, 346), (296, 297, 344, 345), (297, 298, 343, 344), (298, 299, 342, 343), (299, 300, 341, 342), (300, 301, 340, 341), (301, 302, 339, 340), (302, 303, 338, 339), (303, 304, 337, 338), (304, 305, 336, 337), (305, 306, 335, 336), (306, 307, 334, 335), (307, 308, 333, 334), (308, 309, 332, 333), (309, 310, 331, 332), (310, 311, 330, 331), (311, 312, 329, 330), (312, 313, 328, 329), (313, 314, 327, 328), (314, 315, 326, 327), (315, 316, 325, 326), (316, 317, 324, 325), (317, 318, 323, 324), (318, 319, 322, 323), (319, 320, 321, 322), (204, 205, 264, 265), (265, 264, 263, 266), (266, 263, 262, 267), (267, 262, 261, 268), (268, 261, 260, 269), (269, 260, 259, 270), (270, 259, 258, 271), (271, 258, 257, 272), (272, 257, 256, 273), (273, 256, 255, 274), (274, 255, 254, 275), (275, 254, 253, 276), (276, 253, 252, 277), (277, 252, 251, 278), (278, 251, 250, 279), (279, 250, 249, 280), (280, 249, 248, 281), (281, 248, 247, 282), (282, 247, 246, 283), (283, 246, 245, 284), (284, 245, 244, 285), (285, 244, 243, 286), (286, 243, 242, 287), (287, 242, 241, 288), (288, 241, 240, 289), (289, 240, 239, 290), (290, 239, 238, 291), (291, 238, 237, 292), (206, 209, 264, 205), (209, 210, 263, 264), (210, 211, 262, 263), (211, 212, 261, 262), (212, 213, 260, 261), (213, 214, 259, 260), (214, 215, 258, 259), (215, 216, 257, 258), (216, 217, 256, 257), (217, 218, 255, 256), (218, 219, 254, 255), (219, 220, 253, 254), (220, 221, 252, 253), (221, 222, 251, 252), (222, 223, 250, 251), (223, 224, 249, 250), (224, 225, 248, 249), (225, 226, 247, 248), (226, 227, 246, 247), (227, 228, 245, 246), (228, 229, 244, 245), (229, 230, 243, 244), (230, 231, 242, 243), (231, 232, 241, 242), (232, 233, 240, 241), (233, 234, 239, 240), (234, 235, 238, 239), (235, 236, 237, 238), (293, 236, 235, 294), (294, 235, 234, 295), (295, 234, 233, 296), (296, 233, 232, 297), (297, 232, 231, 298), (298, 231, 230, 299), (299, 230, 229, 300), (300, 229, 228, 301), (301, 228, 227, 302), (302, 227, 226, 303), (303, 226, 225, 304), (304, 225, 224, 305), (305, 224, 223, 306), (306, 223, 222, 307), (307, 222, 221, 308), (308, 221, 220, 309), (309, 220, 219, 310), (310, 219, 218, 311), (311, 218, 217, 312), (312, 217, 216, 313), (313, 216, 215, 314), (314, 215, 214, 315), (315, 214, 213, 316), (316, 213, 212, 317), (317, 212, 211, 318), (318, 211, 210, 319), (319, 210, 209, 320), (292, 237, 236, 293, 348), (350, 352, 351, 349), (436, 350, 349, 437), (436, 353, 352, 350), (409, 380, 379, 410), (410, 379, 378, 411), (411, 378, 377, 412), (412, 377, 376, 413), (413, 376, 375, 414), (414, 375, 374, 415), (415, 374, 373, 416), (416, 373, 372, 417), (417, 372, 371, 418), (418, 371, 370, 419), (419, 370, 369, 420), (420, 369, 368, 421), (421, 368, 367, 422), (422, 367, 366, 423), (423, 366, 365, 424), (424, 365, 364, 425), (425, 364, 363, 426), (426, 363, 362, 427), (427, 362, 361, 428), (428, 361, 360, 429), (429, 360, 359, 430), (430, 359, 358, 431), (431, 358, 357, 432), (432, 357, 356, 433), (433, 356, 355, 434), (434, 355, 354, 435), (435, 354, 353, 436), (349, 351, 408, 437), (437, 408, 407, 438), (438, 407, 406, 439), (439, 406, 405, 440), (440, 405, 404, 441), (441, 404, 403, 442), (442, 403, 402, 443), (443, 402, 401, 444), (444, 401, 400, 445), (445, 400, 399, 446), (446, 399, 398, 447), (447, 398, 397, 448), (448, 397, 396, 449), (449, 396, 395, 450), (450, 395, 394, 451), (451, 394, 393, 452), (452, 393, 392, 453), (453, 392, 391, 454), (454, 391, 390, 455), (455, 390, 389, 456), (456, 389, 388, 457), (457, 388, 387, 458), (458, 387, 386, 459), (459, 386, 385, 460), (460, 385, 384, 461), (461, 384, 383, 462), (462, 383, 382, 463), (463, 382, 381, 464), (409, 410, 463, 464), (410, 411, 462, 463), (411, 412, 461, 462), (412, 413, 460, 461), (413, 414, 459, 460), (414, 415, 458, 459), (415, 416, 457, 458), (416, 417, 456, 457), (417, 418, 455, 456), (418, 419, 454, 455), (419, 420, 453, 454), (420, 421, 452, 453), (421, 422, 451, 452), (422, 423, 450, 451), (423, 424, 449, 450), (424, 425, 448, 449), (425, 426, 447, 448), (426, 427, 446, 447), (427, 428, 445, 446), (428, 429, 444, 445), (429, 430, 443, 444), (430, 431, 442, 443), (431, 432, 441, 442), (432, 433, 440, 441), (433, 434, 439, 440), (434, 435, 438, 439), (435, 436, 437, 438), (352, 353, 408, 351), (353, 354, 407, 408), (354, 355, 406, 407), (355, 356, 405, 406), (356, 357, 404, 405), (357, 358, 403, 404), (358, 359, 402, 403), (359, 360, 401, 402), (360, 361, 400, 401), (361, 362, 399, 400), (362, 363, 398, 399), (363, 364, 397, 398), (364, 365, 396, 397), (365, 366, 395, 396), (366, 367, 394, 395), (367, 368, 393, 394), (368, 369, 392, 393), (369, 370, 391, 392), (370, 371, 390, 391), (371, 372, 389, 390), (372, 373, 388, 389), (373, 374, 387, 388), (374, 375, 386, 387), (375, 376, 385, 386), (376, 377, 384, 385), (377, 378, 383, 384), (378, 379, 382, 383), (379, 380, 381, 382), (409, 464, 381, 380), (465, 466, 468, 467), (467, 468, 470, 469), (469, 470, 472, 471), (471, 472, 474, 473), (468, 466, 476, 474, 472, 470), (475, 476, 466, 465), (473, 474, 476, 475), (465, 467, 469, 471, 473, 475)])
me_cube_019.polygons.foreach_set('use_smooth', [True] * 456)
me_cube_019.polygons.foreach_set('material_index', [1, 1, 1, 1, 1, 1, 1, 1, 1, 1, 1, 1, 1, 1, 1, 1, 1, 1, 1, 1, 1, 1, 0, 0, 0, 0, 0, 0, 0, 0, 0, 0, 0, 0, 0, 0, 0, 0, 0, 0, 0, 0, 0, 0, 0, 0, 0, 0, 0, 0, 0, 0, 0, 0, 0, 0, 0, 0, 0, 0, 0, 0, 0, 0, 0, 0, 0, 0, 0, 0, 0, 0, 0, 0, 0, 0, 0, 0, 0, 0, 0, 0, 0, 0, 0, 0, 0, 0, 0, 0, 0, 0, 0, 0, 0, 0, 0, 0, 0, 0, 0, 0, 0, 0, 0, 0, 0, 0, 0, 0, 0, 0, 0, 0, 0, 0, 0, 0, 0, 0, 0, 0, 0, 0, 0, 0, 0, 0, 0, 0, 0, 0, 0, 0, 0, 0, 0, 0, 0, 0, 0, 0, 0, 0, 0, 0, 0, 0, 0, 0, 0, 0, 0, 0, 0, 0, 0, 0, 0, 0, 0, 0, 0, 0, 0, 0, 0, 0, 0, 0, 0, 0, 0, 0, 0, 0, 0, 0, 0, 0, 0, 0, 0, 0, 0, 0, 0, 0, 0, 0, 0, 0, 0, 0, 0, 0, 0, 0, 0, 0, 0, 0, 0, 0, 0, 0, 0, 0, 0, 0, 0, 0, 0, 0, 0, 0, 0, 0, 0, 0, 0, 0, 0, 0, 0, 0, 0, 0, 0, 0, 0, 0, 0, 0, 0, 0, 0, 0, 0, 0, 0, 0, 0, 0, 0, 0, 0, 0, 0, 0, 0, 0, 0, 0, 0, 0, 0, 0, 0, 0, 0, 0, 0, 0, 0, 0, 0, 0, 0, 0, 0, 0, 0, 0, 0, 0, 0, 0, 0, 0, 0, 0, 0, 0, 0, 0, 0, 0, 0, 0, 0, 0, 0, 0, 0, 0, 0, 0, 0, 0, 0, 0, 0, 0, 0, 0, 0, 0, 0, 0, 0, 0, 0, 0, 0, 0, 0, 0, 0, 0, 0, 0, 0, 0, 0, 0, 0, 0, 0, 0, 0, 0, 0, 0, 2, 2, 2, 2, 2, 2, 2, 2, 2, 2, 2, 2, 2, 2, 2, 2, 2, 2, 2, 2, 2, 2, 2, 2, 2, 2, 2, 2, 2, 2, 2, 2, 2, 2, 2, 2, 2, 2, 2, 2, 2, 2, 2, 2, 2, 2, 2, 2, 2, 2, 2, 2, 2, 2, 2, 2, 2, 2, 2, 2, 2, 2, 2, 2, 2, 2, 2, 2, 2, 2, 2, 2, 2, 2, 2, 2, 2, 2, 2, 2, 2, 2, 2, 2, 2, 2, 2, 2, 2, 2, 2, 2, 2, 2, 2, 2, 2, 2, 2, 2, 2, 2, 2, 2, 2, 2, 2, 2, 2, 2, 2, 2, 2, 2, 2, 2, 2, 2, 2, 2, 2, 2])
me_cube_019.materials.append(mat_rubberized_gray)
me_cube_019.materials.append(mat_science_white)
me_cube_019.materials.append(mat_metallic_gray)
me_cube_019.use_remesh_preserve_volume = False
me_cube_019.use_remesh_preserve_attributes = False
me_cube_019.use_mirror_vertex_groups = False
me_cube_019.update()
me_cube_036 = bpy.data.meshes.new('Cube.036')
me_cube_036.from_pydata([(-3.258e-07, -10.0, -80.0), (-3.258e-07, -10.0, -40.0), (-0.1951, -9.616, -80.0), (-0.1951, -9.616, -40.0), (-0.3827, -8.478, -80.0), (-0.3827, -8.478, -40.0), (-0.5556, -6.629, -80.0), (-0.5556, -6.629, -40.0), (-0.7071, -4.142, -80.0), (-0.7071, -4.142, -40.0), (-0.8315, -1.111, -80.0), (-0.8315, -1.111, -40.0), (-0.9239, 2.346, -80.0), (-0.9239, 2.346, -40.0), (-0.9808, 6.098, -80.0), (-0.9808, 6.098, -40.0), (-1.0, 10.0, -80.0), (-1.0, 10.0, -40.0), (-3.258e-07, 10.0, -80.0), (-3.258e-07, 10.0, -40.0), (-2.608e-07, -8.25, -31.5), (-0.08366, -8.153, -31.5), (-0.1444, -7.973, -31.5), (-0.2045, -7.735, -31.5), (-0.2642, -7.37, -31.5), (-0.3229, -6.978, -31.5), (-0.3806, -6.563, -31.5), (-0.4371, -6.09, -31.5), (-0.4912, -5.509, -31.5), (-0.5442, -4.896, -31.5), (-0.5927, -4.141, -31.5), (-0.641, -3.384, -31.5), (-0.682, -2.469, -31.5), (-0.7228, -1.553, -31.5), (-0.7565, -0.5336, -31.5), (-0.7889, 0.5066, -31.5), (-0.8159, 1.603, -31.5), (-0.8403, 2.726, -31.5), (-0.8602, 3.882, -31.5), (-0.8758, 5.069, -31.5), (-0.8886, 6.264, -31.5), (-0.8971, 7.475, -31.5), (-0.9056, 8.688, -31.5), (-0.9125, 10.0, -31.5), (-0.9125, 10.0, -32.5), (-0.9056, 8.688, -32.5), (-0.8971, 7.475, -32.5), (-0.8886, 6.264, -32.5), (-0.8758, 5.069, -32.5), (-0.8602, 3.882, -32.5), (-0.8403, 2.726, -32.5), (-0.8159, 1.603, -32.5), (-0.7889, 0.5066, -32.5), (-0.7565, -0.5336, -32.5), (-0.7228, -1.553, -32.5), (-0.682, -2.469, -32.5), (-0.641, -3.384, -32.5), (-0.5927, -4.141, -32.5), (-0.5442, -4.896, -32.5), (-0.4912, -5.509, -32.5), (-0.4371, -6.09, -32.5), (-0.3806, -6.563, -32.5), (-0.3229, -6.978, -32.5), (-0.2642, -7.37, -32.5), (-0.2045, -7.735, -32.5), (-0.1444, -7.973, -32.5), (-0.08366, -8.153, -32.5), (-2.608e-07, -8.25, -32.5), (-0.8875, 10.0, -31.5), (-0.8807, 8.732, -31.5), (-0.8723, 7.543, -31.5), (-0.864, 6.355, -31.5), (-0.8515, 5.187, -31.5), (-0.8363, 4.028, -31.5), (-0.8169, 2.903, -31.5), (-0.7932, 1.812, -31.5), (-0.767, 0.7479, -31.5), (-0.7356, -0.2592, -31.5), (-0.703, -1.247, -31.5), (-0.6635, -2.132, -31.5), (-0.624, -3.018, -31.5), (-0.5772, -3.749, -31.5), (-0.5303, -4.481, -31.5), (-0.4788, -5.074, -31.5), (-0.4263, -5.639, -31.5), (-0.3714, -6.098, -31.5), (-0.3152, -6.503, -31.5), (-0.2579, -6.886, -31.5), (-0.1994, -7.246, -31.5), (-0.1406, -7.479, -31.5), (-0.08104, -7.655, -31.5), (-3.725e-08, -7.75, -31.5), (-3.725e-08, -7.75, -32.5), (-0.08104, -7.655, -32.5), (-0.1406, -7.479, -32.5), (-0.1994, -7.246, -32.5), (-0.2579, -6.886, -32.5), (-0.3152, -6.503, -32.5), (-0.3714, -6.098, -32.5), (-0.4263, -5.639, -32.5), (-0.4788, -5.074, -32.5), (-0.5303, -4.481, -32.5), (-0.5772, -3.749, -32.5), (-0.624, -3.018, -32.5), (-0.6635, -2.132, -32.5), (-0.703, -1.247, -32.5), (-0.7356, -0.2592, -32.5), (-0.767, 0.7479, -32.5), (-0.7932, 1.812, -32.5), (-0.8169, 2.903, -32.5), (-0.8363, 4.028, -32.5), (-0.8515, 5.187, -32.5), (-0.864, 6.355, -32.5), (-0.8723, 7.543, -32.5), (-0.8807, 8.732, -32.5), (-0.8875, 10.0, -32.5), (-0.85, 10.0, -38.0), (-0.8456, 8.683, -38.0), (-0.8402, 7.563, -38.0), (-0.8334, 6.458, -38.0), (-0.8268, 5.353, -38.0), (-0.814, 4.288, -38.0), (-0.8003, 3.228, -38.0), (-0.7813, 2.224, -38.0), (-0.76, 1.245, -38.0), (-0.7354, 0.31, -38.0), (-0.7076, -0.5827, -38.0), (-0.6777, -1.438, -38.0), (-0.6428, -2.216, -38.0), (-0.6071, -2.976, -38.0), (-0.5656, -3.618, -38.0), (-0.5244, -4.269, -38.0), (-0.4773, -4.768, -38.0), (-0.4305, -5.276, -38.0), (-0.38, -5.663, -38.0), (-0.329, -6.031, -38.0), (-0.2761, -6.313, -38.0), (-0.2223, -6.553, -38.0), (-0.1676, -6.737, -38.0), (-0.1122, -6.863, -38.0), (-0.05601, -6.958, -38.0), (-7e-07, -6.98, -38.0), (-7e-07, -6.98, -42.0), (-0.05601, -6.958, -42.0), (-0.1122, -6.863, -42.0), (-0.1676, -6.737, -42.0), (-0.2223, -6.553, -42.0), (-0.2761, -6.313, -42.0), (-0.329, -6.031, -42.0), (-0.38, -5.663, -42.0), (-0.4305, -5.276, -42.0), (-0.4773, -4.768, -42.0), (-0.5244, -4.269, -42.0), (-0.5656, -3.618, -42.0), (-0.6071, -2.976, -42.0), (-0.6428, -2.216, -42.0), (-0.6777, -1.438, -42.0), (-0.7076, -0.5827, -42.0), (-0.7354, 0.31, -42.0), (-0.76, 1.245, -42.0), (-0.7813, 2.224, -42.0), (-0.8003, 3.228, -42.0), (-0.814, 4.288, -42.0), (-0.8268, 5.353, -42.0), (-0.8334, 6.458, -42.0), (-0.8402, 7.563, -42.0), (-0.8456, 8.683, -42.0), (-0.85, 10.0, -42.0), (-1.05, 10.0, -42.0), (-1.045, 8.477, -42.0), (-1.039, 7.18, -42.0), (-1.031, 5.886, -42.0), (-1.023, 4.593, -42.0), (-1.008, 3.304, -42.0), (-0.9909, 2.018, -42.0), (-0.9675, 0.7642, -42.0), (-0.9406, -0.4716, -42.0), (-0.9093, -1.667, -42.0), (-0.8734, -2.822, -42.0), (-0.8341, -3.931, -42.0), (-0.7886, -4.954, -42.0), (-0.7414, -5.942, -42.0), (-0.6876, -6.787, -42.0), (-0.6335, -7.622, -42.0), (-0.574, -8.269, -42.0), (-0.5143, -8.908, -42.0), (-0.452, -9.395, -42.0), (-0.3892, -9.846, -42.0), (-0.3253, -10.19, -42.0), (-0.2609, -10.48, -42.0), (-0.1963, -10.7, -42.0), (-0.1315, -10.84, -42.0), (-0.06703, -10.95, -42.0), (1.239e-07, -11.0, -42.0), (-2.762e-07, -10.0, -38.0), (-0.06427, -9.953, -38.0), (-0.1266, -9.849, -38.0), (-0.1892, -9.706, -38.0), (-0.2513, -9.496, -38.0), (-0.313, -9.221, -38.0), (-0.3741, -8.893, -38.0), (-0.434, -8.462, -38.0), (-0.4933, -8.0, -38.0), (-0.5498, -7.394, -38.0), (-0.6062, -6.784, -38.0), (-0.6571, -5.995, -38.0), (-0.7078, -5.2, -38.0), (-0.7521, -4.27, -38.0), (-0.795, -3.308, -38.0), (-0.8319, -2.262, -38.0), (-0.8658, -1.173, -38.0), (-0.8955, -0.04251, -38.0), (-0.921, 1.129, -38.0), (-0.9433, 2.321, -38.0), (-0.9594, 3.55, -38.0), (-0.9741, 4.783, -38.0), (-0.9819, 6.029, -38.0), (-0.9895, 7.276, -38.0), (-0.9954, 8.528, -38.0), (-1.0, 10.0, -38.0), (-1.05, 10.0, -39.0), (-1.045, 8.477, -39.0), (-1.039, 7.18, -39.0), (-1.031, 5.886, -39.0), (-1.023, 4.593, -39.0), (-1.008, 3.304, -39.0), (-0.9909, 2.018, -39.0), (-0.9675, 0.7642, -39.0), (-0.9406, -0.4716, -39.0), (-0.9093, -1.667, -39.0), (-0.8734, -2.822, -39.0), (-0.8341, -3.931, -39.0), (-0.7886, -4.954, -39.0), (-0.7414, -5.942, -39.0), (-0.6876, -6.787, -39.0), (-0.6335, -7.622, -39.0), (-0.574, -8.269, -39.0), (-0.5143, -8.908, -39.0), (-0.452, -9.395, -39.0), (-0.3892, -9.846, -39.0), (-0.3253, -10.19, -39.0), (-0.2609, -10.48, -39.0), (-0.1963, -10.7, -39.0), (-0.1315, -10.84, -39.0), (-0.06703, -10.95, -39.0), (1.239e-07, -11.0, -39.0), (-0.6865, -2.62, -40.0), (-0.6865, -2.62, 0.0), (-0.6492, -2.372, -40.0), (-0.6492, -2.372, 0.0), (-0.6198, -2.893, -40.0), (-0.6198, -2.893, 0.0), (-0.6277, -3.663, -40.0), (-0.6277, -3.663, 0.0), (-0.665, -3.911, -40.0), (-0.665, -3.911, 0.0), (-0.6944, -3.39, -40.0), (-0.6944, -3.39, 0.0), (-7.569e-07, -7.0, -1.0), (-0.05687, -7.003, -1.0), (-0.1147, -6.948, -1.0), (-0.1721, -6.801, -1.0), (-0.2285, -6.599, -1.0), (-0.2846, -6.352, -1.0), (-0.3386, -6.063, -1.0), (-0.3926, -5.652, -1.0), (-0.4427, -5.237, -1.0), (-0.4929, -4.675, -1.0), (-0.5383, -4.106, -1.0), (-0.5779, -3.513, -1.0), (-0.6227, -2.822, -1.0), (-0.6593, -2.173, -1.0), (-0.6939, -1.311, -1.0), (-0.7236, -0.3518, -1.0), (-0.7512, 0.633, -1.0), (-0.7739, 1.677, -1.0), (-0.7954, 2.73, -1.0), (-0.8099, 3.846, -1.0), (-0.8246, 4.962, -1.0), (-0.8317, 6.114, -1.0), (-0.8388, 7.266, -1.0), (-0.8438, 8.428, -1.0), (-0.85, 10.0, -1.0), (-0.95, 10.0, -1.0), (-0.9436, 8.309, -1.0), (-0.9382, 7.058, -1.0), (-0.9305, 5.811, -1.0), (-0.9226, 4.565, -1.0), (-0.9066, 3.335, -1.0), (-0.8904, 2.106, -1.0), (-0.8665, 0.924, -1.0), (-0.841, -0.2474, -1.0), (-0.8099, -1.364, -1.0), (-0.776, -2.453, -1.0), (-0.7366, -3.442, -1.0), (-0.6946, -4.212, -1.0), (-0.6439, -5.014, -1.0), (-0.5982, -5.707, -1.0), (-0.5463, -6.365, -1.0), (-0.4899, -6.999, -1.0), (-0.4334, -7.478, -1.0), (-0.3735, -7.936, -1.0), (-0.3136, -8.266, -1.0), (-0.2522, -8.543, -1.0), (-0.1905, -8.767, -1.0), (-0.1282, -8.929, -1.0), (-0.06571, -8.995, -1.0), (-1.048e-09, -9.0, -1.0), (-0.8749, 10.0, 1.0), (-0.8686, 8.398, 1.0), (-0.8635, 7.214, 1.0), (-0.8563, 6.038, 1.0), (-0.849, 4.863, 1.0), (-0.834, 3.719, 1.0), (-0.8191, 2.575, 1.0), (-0.7969, 1.489, 1.0), (-0.7735, 0.414, 1.0), (-0.7451, -0.6035, 1.0), (-0.7143, -1.595, 1.0), (-0.6785, -2.489, 1.0), (-0.6406, -3.168, 1.0), (-0.5943, -3.886, 1.0), (-0.5532, -4.504, 1.0), (-0.5062, -5.095, 1.0), (-0.4545, -5.675, 1.0), (-0.4028, -6.106, 1.0), (-0.3473, -6.529, 1.0), (-0.2918, -6.828, 1.0), (-0.2344, -7.083, 1.0), (-0.1766, -7.29, 1.0), (-0.1181, -7.441, 1.0), (-0.05907, -7.498, 1.0), (0.0, -7.497, 1.0), (-7.569e-07, -7.0, 0.5026), (-0.05687, -7.003, 0.5026), (-0.1147, -6.948, 0.5026), (-0.1721, -6.801, 0.5026), (-0.2285, -6.599, 0.5026), (-0.2846, -6.352, 0.5026), (-0.3386, -6.063, 0.5026), (-0.3926, -5.652, 0.5026), (-0.4427, -5.237, 0.5026), (-0.4929, -4.675, 0.5026), (-0.5383, -4.106, 0.5026), (-0.5779, -3.513, 0.5026), (-0.6227, -2.822, 0.5026), (-0.6593, -2.173, 0.5026), (-0.6939, -1.311, 0.5026), (-0.7236, -0.3518, 0.5026), (-0.7512, 0.633, 0.5026), (-0.7739, 1.677, 0.5026), (-0.7954, 2.73, 0.5026), (-0.8099, 3.846, 0.5026), (-0.8246, 4.962, 0.5026), (-0.8317, 6.114, 0.5026), (-0.8388, 7.266, 0.5026), (-0.8438, 8.428, 0.5026), (-0.85, 10.0, 0.5026), (-6.252e-08, -8.503, 1.0), (-0.06351, -8.499, 1.0), (-0.1249, -8.437, 1.0), (-0.1859, -8.278, 1.0), (-0.2463, -8.059, 1.0), (-0.3064, -7.79, 1.0), (-0.3649, -7.47, 1.0), (-0.4233, -7.024, 1.0), (-0.4782, -6.561, 1.0), (-0.533, -5.944, 1.0), (-0.5833, -5.309, 1.0), (-0.6275, -4.641, 1.0), (-0.6767, -3.866, 1.0), (-0.7174, -3.126, 1.0), (-0.7556, -2.169, 1.0), (-0.7884, -1.112, 1.0), (-0.8187, -0.02841, 1.0), (-0.8435, 1.111, 1.0), (-0.8668, 2.261, 1.0), (-0.8826, 3.462, 1.0), (-0.8982, 4.664, 1.0), (-0.9059, 5.886, 1.0), (-0.9135, 7.109, 1.0), (-0.9187, 8.339, 1.0), (-0.9251, 10.0, 1.0), (-0.95, 10.0, 0.5026), (-0.9436, 8.309, 0.5026), (-0.9382, 7.058, 0.5026), (-0.9305, 5.811, 0.5026), (-0.9226, 4.565, 0.5026), (-0.9066, 3.335, 0.5026), (-0.8904, 2.106, 0.5026), (-0.8665, 0.924, 0.5026), (-0.841, -0.2474, 0.5026), (-0.8099, -1.364, 0.5026), (-0.776, -2.453, 0.5026), (-0.7366, -3.442, 0.5026), (-0.6946, -4.212, 0.5026), (-0.6439, -5.014, 0.5026), (-0.5982, -5.707, 0.5026), (-0.5463, -6.365, 0.5026), (-0.4899, -6.999, 0.5026), (-0.4334, -7.478, 0.5026), (-0.3735, -7.936, 0.5026), (-0.3136, -8.266, 0.5026), (-0.2522, -8.543, 0.5026), (-0.1905, -8.767, 0.5026), (-0.1282, -8.929, 0.5026), (-0.06571, -8.995, 0.5026), (1.048e-09, -9.0, 0.5026)], [], [(0, 1, 3, 2), (2, 3, 5, 4), (4, 5, 7, 6), (6, 7, 9, 8), (8, 9, 11, 10), (10, 11, 13, 12), (12, 13, 15, 14), (14, 15, 17, 16), (1, 0, 18, 19), (16, 17, 19, 18), (3, 1, 19, 17, 15, 13, 11, 9, 7, 5), (0, 2, 4, 6, 8, 10, 12, 14, 16, 18), (68, 43, 42, 69), (69, 42, 41, 70), (70, 41, 40, 71), (71, 40, 39, 72), (72, 39, 38, 73), (73, 38, 37, 74), (74, 37, 36, 75), (75, 36, 35, 76), (76, 35, 34, 77), (77, 34, 33, 78), (78, 33, 32, 79), (79, 32, 31, 80), (80, 31, 30, 81), (81, 30, 29, 82), (82, 29, 28, 83), (83, 28, 27, 84), (84, 27, 26, 85), (85, 26, 25, 86), (86, 25, 24, 87), (87, 24, 23, 88), (88, 23, 22, 89), (89, 22, 21, 90), (90, 21, 20, 91), (92, 67, 66, 93), (93, 66, 65, 94), (94, 65, 64, 95), (95, 64, 63, 96), (96, 63, 62, 97), (97, 62, 61, 98), (98, 61, 60, 99), (99, 60, 59, 100), (100, 59, 58, 101), (101, 58, 57, 102), (102, 57, 56, 103), (103, 56, 55, 104), (104, 55, 54, 105), (105, 54, 53, 106), (106, 53, 52, 107), (107, 52, 51, 108), (108, 51, 50, 109), (109, 50, 49, 110), (110, 49, 48, 111), (111, 48, 47, 112), (112, 47, 46, 113), (113, 46, 45, 114), (114, 45, 44, 115), (68, 69, 114, 115), (69, 70, 113, 114), (70, 71, 112, 113), (71, 72, 111, 112), (72, 73, 110, 111), (73, 74, 109, 110), (74, 75, 108, 109), (75, 76, 107, 108), (76, 77, 106, 107), (77, 78, 105, 106), (78, 79, 104, 105), (79, 80, 103, 104), (80, 81, 102, 103), (81, 82, 101, 102), (82, 83, 100, 101), (83, 84, 99, 100), (84, 85, 98, 99), (85, 86, 97, 98), (86, 87, 96, 97), (87, 88, 95, 96), (88, 89, 94, 95), (89, 90, 93, 94), (90, 91, 92, 93), (20, 21, 66, 67), (21, 22, 65, 66), (22, 23, 64, 65), (23, 24, 63, 64), (24, 25, 62, 63), (25, 26, 61, 62), (26, 27, 60, 61), (27, 28, 59, 60), (28, 29, 58, 59), (29, 30, 57, 58), (30, 31, 56, 57), (31, 32, 55, 56), (32, 33, 54, 55), (33, 34, 53, 54), (34, 35, 52, 53), (35, 36, 51, 52), (36, 37, 50, 51), (37, 38, 49, 50), (38, 39, 48, 49), (39, 40, 47, 48), (40, 41, 46, 47), (41, 42, 45, 46), (42, 43, 44, 45), (68, 115, 44, 43), (245, 244, 192, 193), (244, 243, 191, 192), (243, 242, 190, 191), (242, 241, 189, 190), (241, 240, 188, 189), (240, 239, 187, 188), (239, 238, 186, 187), (238, 237, 185, 186), (237, 236, 184, 185), (236, 235, 183, 184), (235, 234, 182, 183), (234, 233, 181, 182), (233, 232, 180, 181), (232, 231, 179, 180), (231, 230, 178, 179), (230, 229, 177, 178), (229, 228, 176, 177), (228, 227, 175, 176), (227, 226, 174, 175), (226, 225, 173, 174), (225, 224, 172, 173), (224, 223, 171, 172), (223, 222, 170, 171), (222, 221, 169, 170), (221, 220, 168, 169), (194, 195, 244, 245), (195, 196, 243, 244), (196, 197, 242, 243), (197, 198, 241, 242), (198, 199, 240, 241), (199, 200, 239, 240), (200, 201, 238, 239), (201, 202, 237, 238), (202, 203, 236, 237), (203, 204, 235, 236), (204, 205, 234, 235), (205, 206, 233, 234), (206, 207, 232, 233), (207, 208, 231, 232), (208, 209, 230, 231), (209, 210, 229, 230), (210, 211, 228, 229), (211, 212, 227, 228), (212, 213, 226, 227), (213, 214, 225, 226), (214, 215, 224, 225), (215, 216, 223, 224), (216, 217, 222, 223), (217, 218, 221, 222), (218, 219, 220, 221), (168, 167, 166, 169), (169, 166, 165, 170), (170, 165, 164, 171), (171, 164, 163, 172), (172, 163, 162, 173), (173, 162, 161, 174), (174, 161, 160, 175), (175, 160, 159, 176), (176, 159, 158, 177), (177, 158, 157, 178), (178, 157, 156, 179), (179, 156, 155, 180), (180, 155, 154, 181), (181, 154, 153, 182), (182, 153, 152, 183), (183, 152, 151, 184), (184, 151, 150, 185), (185, 150, 149, 186), (186, 149, 148, 187), (187, 148, 147, 188), (188, 147, 146, 189), (189, 146, 145, 190), (190, 145, 144, 191), (191, 144, 143, 192), (192, 143, 142, 193), (116, 117, 166, 167), (117, 118, 165, 166), (118, 119, 164, 165), (119, 120, 163, 164), (120, 121, 162, 163), (121, 122, 161, 162), (122, 123, 160, 161), (123, 124, 159, 160), (124, 125, 158, 159), (125, 126, 157, 158), (126, 127, 156, 157), (127, 128, 155, 156), (128, 129, 154, 155), (129, 130, 153, 154), (130, 131, 152, 153), (131, 132, 151, 152), (132, 133, 150, 151), (133, 134, 149, 150), (134, 135, 148, 149), (135, 136, 147, 148), (136, 137, 146, 147), (137, 138, 145, 146), (138, 139, 144, 145), (139, 140, 143, 144), (140, 141, 142, 143), (194, 141, 140, 195), (195, 140, 139, 196), (196, 139, 138, 197), (197, 138, 137, 198), (198, 137, 136, 199), (199, 136, 135, 200), (200, 135, 134, 201), (201, 134, 133, 202), (202, 133, 132, 203), (203, 132, 131, 204), (204, 131, 130, 205), (205, 130, 129, 206), (206, 129, 128, 207), (207, 128, 127, 208), (208, 127, 126, 209), (209, 126, 125, 210), (210, 125, 124, 211), (211, 124, 123, 212), (212, 123, 122, 213), (213, 122, 121, 214), (214, 121, 120, 215), (215, 120, 119, 216), (216, 119, 118, 217), (217, 118, 117, 218), (218, 117, 116, 219), (193, 142, 141, 194, 245), (168, 220, 219, 116, 167), (246, 247, 249, 248), (248, 249, 251, 250), (250, 251, 253, 252), (252, 253, 255, 254), (249, 247, 257, 255, 253, 251), (256, 257, 247, 246), (254, 255, 257, 256), (246, 248, 250, 252, 254, 256), (407, 406, 306, 307), (406, 405, 305, 306), (405, 404, 304, 305), (404, 403, 303, 304), (403, 402, 302, 303), (402, 401, 301, 302), (401, 400, 300, 301), (400, 399, 299, 300), (399, 398, 298, 299), (398, 397, 297, 298), (397, 396, 296, 297), (396, 395, 295, 296), (395, 394, 294, 295), (394, 393, 293, 294), (393, 392, 292, 293), (392, 391, 291, 292), (391, 390, 290, 291), (390, 389, 289, 290), (389, 388, 288, 289), (388, 387, 287, 288), (387, 386, 286, 287), (386, 385, 285, 286), (385, 384, 284, 285), (384, 383, 283, 284), (358, 359, 406, 407), (359, 360, 405, 406), (360, 361, 404, 405), (361, 362, 403, 404), (362, 363, 402, 403), (363, 364, 401, 402), (364, 365, 400, 401), (365, 366, 399, 400), (366, 367, 398, 399), (367, 368, 397, 398), (368, 369, 396, 397), (369, 370, 395, 396), (370, 371, 394, 395), (371, 372, 393, 394), (372, 373, 392, 393), (373, 374, 391, 392), (374, 375, 390, 391), (375, 376, 389, 390), (376, 377, 388, 389), (377, 378, 387, 388), (378, 379, 386, 387), (379, 380, 385, 386), (380, 381, 384, 385), (381, 382, 383, 384), (308, 309, 356, 357), (309, 310, 355, 356), (310, 311, 354, 355), (311, 312, 353, 354), (312, 313, 352, 353), (313, 314, 351, 352), (314, 315, 350, 351), (315, 316, 349, 350), (316, 317, 348, 349), (317, 318, 347, 348), (318, 319, 346, 347), (319, 320, 345, 346), (320, 321, 344, 345), (321, 322, 343, 344), (322, 323, 342, 343), (323, 324, 341, 342), (324, 325, 340, 341), (325, 326, 339, 340), (326, 327, 338, 339), (327, 328, 337, 338), (328, 329, 336, 337), (329, 330, 335, 336), (330, 331, 334, 335), (331, 332, 333, 334), (357, 356, 281, 282), (356, 355, 280, 281), (355, 354, 279, 280), (354, 353, 278, 279), (353, 352, 277, 278), (352, 351, 276, 277), (351, 350, 275, 276), (350, 349, 274, 275), (349, 348, 273, 274), (348, 347, 272, 273), (347, 346, 271, 272), (346, 345, 270, 271), (345, 344, 269, 270), (344, 343, 268, 269), (343, 342, 267, 268), (342, 341, 266, 267), (341, 340, 265, 266), (340, 339, 264, 265), (339, 338, 263, 264), (338, 337, 262, 263), (337, 336, 261, 262), (336, 335, 260, 261), (335, 334, 259, 260), (334, 333, 258, 259), (283, 282, 281, 284), (284, 281, 280, 285), (285, 280, 279, 286), (286, 279, 278, 287), (287, 278, 277, 288), (288, 277, 276, 289), (289, 276, 275, 290), (290, 275, 274, 291), (291, 274, 273, 292), (292, 273, 272, 293), (293, 272, 271, 294), (294, 271, 270, 295), (295, 270, 269, 296), (296, 269, 268, 297), (297, 268, 267, 298), (298, 267, 266, 299), (299, 266, 265, 300), (300, 265, 264, 301), (301, 264, 263, 302), (302, 263, 262, 303), (303, 262, 261, 304), (304, 261, 260, 305), (305, 260, 259, 306), (306, 259, 258, 307), (358, 332, 331, 359), (359, 331, 330, 360), (360, 330, 329, 361), (361, 329, 328, 362), (362, 328, 327, 363), (363, 327, 326, 364), (364, 326, 325, 365), (365, 325, 324, 366), (366, 324, 323, 367), (367, 323, 322, 368), (368, 322, 321, 369), (369, 321, 320, 370), (370, 320, 319, 371), (371, 319, 318, 372), (372, 318, 317, 373), (373, 317, 316, 374), (374, 316, 315, 375), (375, 315, 314, 376), (376, 314, 313, 377), (377, 313, 312, 378), (378, 312, 311, 379), (379, 311, 310, 380), (380, 310, 309, 381), (381, 309, 308, 382), (307, 258, 333, 332, 358, 407), (283, 383, 382, 308, 357, 282)])
me_cube_036.polygons.foreach_set('use_smooth', [True] * 386)
me_cube_036.polygons.foreach_set('material_index', [1, 1, 1, 1, 1, 1, 1, 1, 1, 1, 1, 1, 2, 2, 2, 2, 2, 2, 2, 2, 2, 2, 2, 2, 2, 2, 2, 2, 2, 2, 2, 2, 2, 2, 2, 2, 2, 2, 2, 2, 2, 2, 2, 2, 2, 2, 2, 2, 2, 2, 2, 2, 2, 2, 2, 2, 2, 2, 2, 2, 2, 2, 2, 2, 2, 2, 2, 2, 2, 2, 2, 2, 2, 2, 2, 2, 2, 2, 2, 2, 2, 2, 2, 2, 2, 2, 2, 2, 2, 2, 2, 2, 2, 2, 2, 2, 2, 2, 2, 2, 2, 2, 2, 2, 2, 3, 3, 3, 3, 3, 3, 3, 3, 3, 3, 3, 3, 3, 3, 3, 3, 3, 3, 3, 3, 3, 3, 3, 3, 3, 3, 3, 3, 3, 3, 3, 3, 3, 3, 3, 3, 3, 3, 3, 3, 3, 3, 3, 3, 3, 3, 3, 3, 3, 3, 3, 3, 3, 3, 3, 3, 3, 3, 3, 3, 3, 3, 3, 3, 3, 3, 3, 3, 3, 3, 3, 3, 3, 3, 3, 3, 3, 3, 3, 3, 3, 3, 3, 3, 3, 3, 3, 3, 3, 3, 3, 3, 3, 3, 3, 3, 3, 3, 3, 3, 3, 3, 3, 3, 3, 3, 3, 3, 3, 3, 3, 3, 3, 3, 3, 3, 3, 3, 3, 3, 3, 3, 3, 3, 3, 3, 3, 4, 4, 4, 4, 4, 4, 4, 4, 0, 0, 0, 0, 0, 0, 0, 0, 0, 0, 0, 0, 0, 0, 0, 0, 0, 0, 0, 0, 0, 0, 0, 0, 0, 0, 0, 0, 0, 0, 0, 0, 0, 0, 0, 0, 0, 0, 0, 0, 0, 0, 0, 0, 0, 0, 0, 0, 0, 0, 0, 0, 0, 0, 0, 0, 0, 0, 0, 0, 0, 0, 0, 0, 0, 0, 0, 0, 0, 0, 0, 0, 0, 0, 0, 0, 0, 0, 0, 0, 0, 0, 0, 0, 0, 0, 0, 0, 0, 0, 0, 0, 0, 0, 0, 0, 0, 0, 0, 0, 0, 0, 0, 0, 0, 0, 0, 0, 0, 0, 0, 0, 0, 0, 0, 0, 0, 0, 0, 0, 0, 0, 0, 0, 0, 0, 0, 0, 0, 0, 0, 0, 0, 0, 0, 0, 0, 0, 0, 0, 0, 0, 0, 0, 0, 0])
me_cube_036.materials.append(mat_rubberized_gray_002)
me_cube_036.materials.append(mat_science_white)
me_cube_036.materials.append(mat_metallic_gray)
me_cube_036.materials.append(mat_rubberized_gray)
me_cube_036.materials.append(mat_metallic_gray_004)
me_cube_036.use_remesh_preserve_volume = False
me_cube_036.use_remesh_preserve_attributes = False
me_cube_036.use_mirror_vertex_groups = False
me_cube_036.update()

# ---- objects
ob_cube_005 = bpy.data.objects.new('Cube.005', me_cube_005)
ob_cube = bpy.data.objects.new('Cube', me_cube_001)
ob_cube_001 = bpy.data.objects.new('Cube.001', me_cube_002)
ob_cube_011 = bpy.data.objects.new('Cube.011', me_cube_019)
ob_cube_027 = bpy.data.objects.new('Cube.027', me_cube_036)

# ---- transforms, parenting, visibility, modifiers, constraints
ob_cube_005.location = (2.0, 1.6, 2.0)
ob_cube_005.scale = (1.0, 0.05, 0.025)
ob_cube_005.lineart.crease_threshold = 0.0
ob_cube.location = (0.0, 3.0, 0.5)
ob_cube.scale = (1.0, 0.5, 0.5)
ob_cube.lineart.crease_threshold = 0.0
ob_cube_001.location = (0.0, 2.0, 0.5)
ob_cube_001.scale = (1.0, 0.5, 0.5)
ob_cube_001.lineart.crease_threshold = 0.0
ob_cube_011.location = (4.0, 1.6, 2.0)
ob_cube_011.scale = (1.0, 0.05, 0.025)
ob_cube_011.lineart.crease_threshold = 0.0
ob_cube_027.location = (5.0, 0.0, 2.0)
ob_cube_027.scale = (1.0, 0.05, 0.025)
ob_cube_027.lineart.crease_threshold = 0.0

# ---- collection membership
col_collection_1.objects.link(ob_cube_005)
col_collection_1.objects.link(ob_cube)
col_collection_1.objects.link(ob_cube_001)
col_collection_1.objects.link(ob_cube_011)
col_collection_1.objects.link(ob_cube_027)

# ---- scene / render settings (as saved in the file)
scene.frame_start = 1; scene.frame_end = 250; scene.frame_set(1)
scene.render.engine = 'CYCLES'
scene.render.dither_intensity = 0.0
scene.cycles.use_denoising = False
scene.cycles.samples = 200
scene.cycles.sampling_pattern = 'TABULATED_SOBOL'
scene.cycles.light_sampling_threshold = 0.0
scene.cycles.use_adaptive_sampling = False
scene.cycles.use_light_tree = False
scene.cycles.blur_glossy = 0.0
scene.cycles.pixel_filter_type = 'GAUSSIAN'
scene.cycles.sample_clamp_indirect = 0.0
scene.view_settings.view_transform = 'Standard'
bpy.context.view_layer.update()

# ---- added for rendering (the .blend has no active camera and no usable light): camera, sun
cam_auto = bpy.data.cameras.new('AutoCamera')
cam_auto.lens = 50.0
cam_auto.sensor_width = 36.0
cam_auto.clip_end = 1000.0
ob_auto_camera = bpy.data.objects.new('AutoCamera', cam_auto)
scene.collection.objects.link(ob_auto_camera)
ob_auto_camera.location = (8.95478, -6.87074, 6.57632)
ob_auto_camera.rotation_euler = (1.09748, -7.21219e-08, 0.694738)
scene.camera = ob_auto_camera
light_auto_sun = bpy.data.lights.new('AutoSun', 'SUN')
light_auto_sun.energy = 3.0
light_auto_sun.angle = 0.0523599
ob_auto_sun = bpy.data.objects.new('AutoSun', light_auto_sun)
scene.collection.objects.link(ob_auto_sun)
ob_auto_sun.rotation_euler = (0.872665, 0.174533, 0.523599)
bpy.context.view_layer.update()
